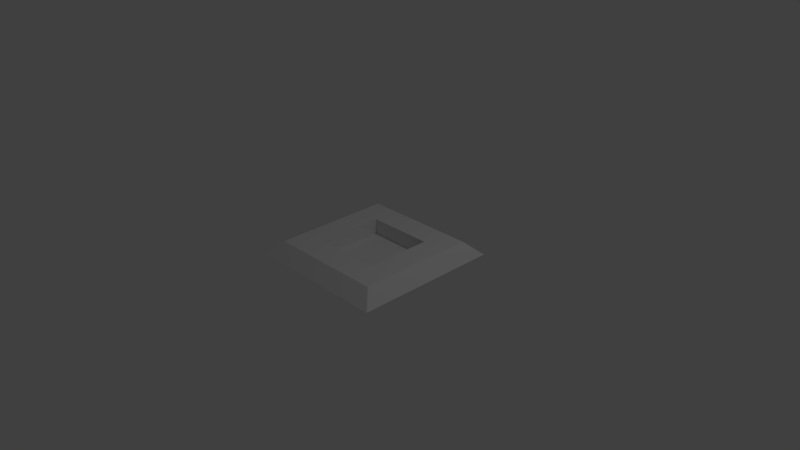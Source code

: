 # Source: Switch_Block.blend  (saved by Blender 2.76.0; exported with 4.5.12 LTS)
import bpy
from mathutils import Matrix  # noqa: F401  (used for matrix-valued properties, if any)

bpy.ops.wm.read_factory_settings(use_empty=True)
scene = bpy.context.scene
scene.name = 'Scene'

# ---- collections
col_collection_1 = bpy.data.collections.new('Collection 1'); scene.collection.children.link(col_collection_1)

# ---- materials (node trees are filled in below, after node groups)
mat_material_001 = bpy.data.materials.new('Material.001')
mat_material_001.alpha_threshold = 0.0
mat_material_001.use_transparent_shadow = False
mat_material_001.roughness = 0.5

# ---- material node trees

# ---- world
world_world = bpy.data.worlds.new('World'); scene.world = world_world
world_world.color = (0.05088, 0.05088, 0.05088)
world_world.use_sun_shadow = False
world_world.sun_shadow_jitter_overblur = 0.0
world_world.cycles.sampling_method = 'MANUAL'
world_world.cycles.sample_map_resolution = 256

# ---- cameras
cam_camera = bpy.data.cameras.new('Camera')
cam_camera.clip_end = 100.0
cam_camera.lens = 35.0
cam_camera.sensor_width = 32.0
cam_camera.sensor_height = 18.0
cam_camera.ortho_scale = 7.314
cam_camera.dof.focus_distance = 0.0
cam_camera.dof.aperture_fstop = 128.0

# ---- lights
light_lamp = bpy.data.lights.new('Lamp', 'POINT')
light_lamp.transmission_factor = 0.0
light_lamp.cutoff_distance = 30.0
light_lamp.energy = 100.0
light_lamp.shadow_buffer_clip_start = 1.001
light_lamp.shadow_soft_size = 0.1
light_lamp.shadow_maximum_resolution = 0.006
light_lamp.use_absolute_resolution = True
light_lamp.cycles.use_multiple_importance_sampling = False

# ---- meshes
me_cube_002 = bpy.data.meshes.new('Cube.002')
me_cube_002.from_pydata([(-1.0, -1.0, -1.0), (-0.4585, -0.4585, -0.8192), (-1.0, 1.0, -1.0), (-0.4585, 0.4585, -0.8192), (1.0, -1.0, -1.0), (0.4585, -0.4585, -0.8192), (1.0, 1.0, -1.0), (0.4585, 0.4585, -0.8192), (-0.8091, -0.8091, -0.8192), (-0.8091, 0.8091, -0.8192), (0.8091, 0.8091, -0.8192), (0.8091, -0.8091, -0.8192), (-0.4585, -0.4585, -1.034), (-0.4585, 0.4585, -1.034), (0.4585, 0.4585, -1.034), (0.4585, -0.4585, -1.034)], [], [(8, 9, 2, 0), (9, 10, 6, 2), (10, 11, 4, 6), (11, 8, 0, 4), (1, 5, 15, 12), (1, 3, 9, 8), (3, 7, 10, 9), (7, 5, 11, 10), (5, 1, 8, 11), (15, 14, 13, 12), (7, 3, 13, 14), (5, 7, 14, 15), (3, 1, 12, 13)])
_uv = me_cube_002.uv_layers.new(name='UVMap')
_uv.uv.foreach_set('vector', [0.4301, 0.1103, 0.4301, 0.5737, 0.3548, 0.6284, 0.3548, 0.05568, 0.4301, 0.5737, 0.8935, 0.5737, 0.9481, 0.649, 0.3754, 0.649, 0.8935, 0.5737, 0.8935, 0.1103, 0.9688, 0.05568, 0.9688, 0.6284, 0.8935, 0.1103, 0.4301, 0.1103, 0.3754, 0.03505, 0.9481, 0.03505, 0.08259, 0.6003, 0.3452, 0.6003, 0.3452, 0.6618, 0.08259, 0.6618, 0.5305, 0.2107, 0.5305, 0.4733, 0.4301, 0.5737, 0.4301, 0.1103, 0.5305, 0.4733, 0.7931, 0.4733, 0.8935, 0.5737, 0.4301, 0.5737, 0.7931, 0.4733, 0.7931, 0.2107, 0.8935, 0.1103, 0.8935, 0.5737, 0.7931, 0.2107, 0.5305, 0.2107, 0.4301, 0.1103, 0.8935, 0.1103, 0.3452, 0.6618, 0.3452, 0.9244, 0.08259, 0.9244, 0.08259, 0.6618, 0.3452, 0.9859, 0.08259, 0.9859, 0.08259, 0.9244, 0.3452, 0.9244, 0.4067, 0.6618, 0.4067, 0.9244, 0.3452, 0.9244, 0.3452, 0.6618, 0.02107, 0.9244, 0.02107, 0.6618, 0.08259, 0.6618, 0.08259, 0.9244])
me_cube_002.materials.append(mat_material_001)
me_cube_002.use_remesh_preserve_volume = False
me_cube_002.use_remesh_preserve_attributes = False
me_cube_002.use_mirror_vertex_groups = False
me_cube_002.update()

# ---- objects
ob_cube_001 = bpy.data.objects.new('Cube.001', me_cube_002)
ob_lamp = bpy.data.objects.new('Lamp', light_lamp)
ob_camera = bpy.data.objects.new('Camera', cam_camera)

# ---- transforms, parenting, visibility, modifiers, constraints
ob_cube_001.location = (0.0, 0.0, 1.001)
ob_cube_001.lineart.crease_threshold = 0.0
ob_lamp.location = (4.076, 1.005, 5.904)
ob_lamp.rotation_euler = (0.6503, 0.05522, 1.866)
ob_lamp.lock_rotations_4d = False
ob_lamp.empty_display_type = 'ARROWS'
ob_lamp.color = (0.0, 0.0, 0.0, 0.0)
ob_lamp.lineart.crease_threshold = 0.0
ob_camera.location = (7.481, -6.508, 5.344)
ob_camera.rotation_euler = (1.109, 0.01082, 0.8149)
ob_camera.lock_rotations_4d = False
ob_camera.empty_display_type = 'ARROWS'
ob_camera.color = (0.0, 0.0, 0.0, 0.0)
ob_camera.display_type = 'WIRE'
ob_camera.lineart.crease_threshold = 0.0

# ---- collection membership
col_collection_1.objects.link(ob_cube_001)
col_collection_1.objects.link(ob_lamp)
col_collection_1.objects.link(ob_camera)

# ---- scene / render settings (as saved in the file)
scene.camera = ob_camera
scene.frame_start = 1; scene.frame_end = 250; scene.frame_set(2)
scene.render.engine = 'BLENDER_EEVEE_NEXT'
scene.render.resolution_percentage = 50
scene.render.dither_intensity = 0.0
scene.cycles.use_denoising = False
scene.cycles.samples = 10
scene.cycles.sampling_pattern = 'TABULATED_SOBOL'
scene.cycles.light_sampling_threshold = 0.0
scene.cycles.use_adaptive_sampling = False
scene.cycles.use_light_tree = False
scene.cycles.blur_glossy = 0.0
scene.cycles.pixel_filter_type = 'GAUSSIAN'
scene.cycles.sample_clamp_indirect = 0.0
scene.view_settings.view_transform = 'Standard'
bpy.context.view_layer.update()
